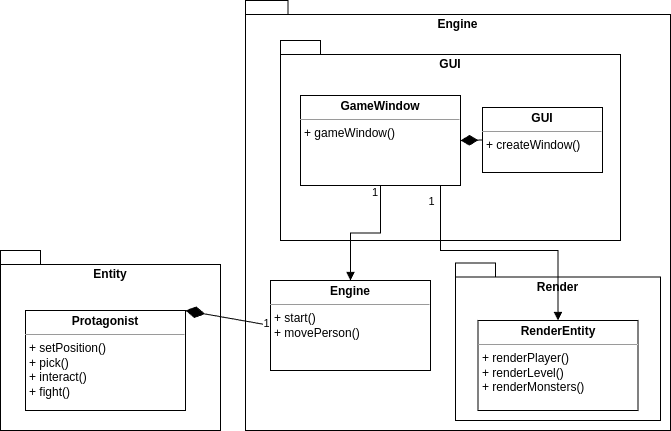

The diagram above was exported from draw.io. Its source (the exported page's mxGraphModel, read from the mxfile embedded in the PNG):
<mxGraphModel dx="1257" dy="674" grid="1" gridSize="10" guides="1" tooltips="1" connect="1" arrows="1" fold="1" page="1" pageScale="1" pageWidth="827" pageHeight="1169" math="0" shadow="0">
  <root>
    <mxCell id="0" />
    <mxCell id="1" parent="0" />
    <mxCell id="0UWYmIxU-gHF854mO1L_-8" value="Engine" style="shape=folder;fontStyle=1;spacingTop=10;tabWidth=40;tabHeight=14;tabPosition=left;html=1;whiteSpace=wrap;verticalAlign=top;movable=1;resizable=1;rotatable=1;deletable=1;editable=1;locked=0;connectable=1;" parent="1" vertex="1">
      <mxGeometry x="715" y="70" width="425" height="430" as="geometry" />
    </mxCell>
    <mxCell id="P1Q_LrVdWlh6McmZW3n9-2" value="Entity" style="shape=folder;fontStyle=1;spacingTop=10;tabWidth=40;tabHeight=14;tabPosition=left;html=1;whiteSpace=wrap;verticalAlign=top;movable=1;resizable=1;rotatable=1;deletable=1;editable=1;locked=0;connectable=1;" parent="1" vertex="1">
      <mxGeometry x="470" y="320" width="220" height="180" as="geometry" />
    </mxCell>
    <mxCell id="P1Q_LrVdWlh6McmZW3n9-3" value="GUI" style="shape=folder;fontStyle=1;spacingTop=10;tabWidth=40;tabHeight=14;tabPosition=left;html=1;whiteSpace=wrap;verticalAlign=top;" parent="1" vertex="1">
      <mxGeometry x="750" y="110" width="340" height="200" as="geometry" />
    </mxCell>
    <mxCell id="P1Q_LrVdWlh6McmZW3n9-8" value="&lt;p style=&quot;margin:0px;margin-top:4px;text-align:center;&quot;&gt;&lt;b&gt;GameWindow&lt;/b&gt;&lt;/p&gt;&lt;hr size=&quot;1&quot;&gt;&lt;p style=&quot;margin:0px;margin-left:4px;&quot;&gt;+ gameWindow()&lt;/p&gt;" style="verticalAlign=top;align=left;overflow=fill;fontSize=12;fontFamily=Helvetica;html=1;whiteSpace=wrap;" parent="1" vertex="1">
      <mxGeometry x="770" y="165" width="160" height="90" as="geometry" />
    </mxCell>
    <mxCell id="P1Q_LrVdWlh6McmZW3n9-10" value="&lt;p style=&quot;margin:0px;margin-top:4px;text-align:center;&quot;&gt;&lt;b&gt;Protagonist&lt;/b&gt;&lt;/p&gt;&lt;hr size=&quot;1&quot;&gt;&lt;p style=&quot;margin:0px;margin-left:4px;&quot;&gt;+ setPosition()&lt;/p&gt;&lt;p style=&quot;margin:0px;margin-left:4px;&quot;&gt;+ pick()&lt;/p&gt;&lt;p style=&quot;margin:0px;margin-left:4px;&quot;&gt;+ interact()&lt;/p&gt;&lt;p style=&quot;margin:0px;margin-left:4px;&quot;&gt;+ fight()&lt;/p&gt;" style="verticalAlign=top;align=left;overflow=fill;fontSize=12;fontFamily=Helvetica;html=1;whiteSpace=wrap;" parent="1" vertex="1">
      <mxGeometry x="495" y="380" width="160" height="100" as="geometry" />
    </mxCell>
    <mxCell id="h5M2nsxLfbPOn4GYuV4j-1" value="Render" style="shape=folder;fontStyle=1;spacingTop=10;tabWidth=40;tabHeight=14;tabPosition=left;html=1;whiteSpace=wrap;verticalAlign=top;" parent="1" vertex="1">
      <mxGeometry x="925" y="332.5" width="205" height="157.5" as="geometry" />
    </mxCell>
    <mxCell id="h5M2nsxLfbPOn4GYuV4j-9" value="&lt;p style=&quot;margin:0px;margin-top:4px;text-align:center;&quot;&gt;&lt;b&gt;RenderEntity&lt;/b&gt;&lt;/p&gt;&lt;hr size=&quot;1&quot;&gt;&lt;p style=&quot;margin:0px;margin-left:4px;&quot;&gt;+ renderPlayer()&lt;/p&gt;&lt;p style=&quot;margin:0px;margin-left:4px;&quot;&gt;+ renderLevel()&lt;/p&gt;&lt;p style=&quot;margin:0px;margin-left:4px;&quot;&gt;+ renderMonsters()&lt;/p&gt;" style="verticalAlign=top;align=left;overflow=fill;fontSize=12;fontFamily=Helvetica;html=1;whiteSpace=wrap;" parent="1" vertex="1">
      <mxGeometry x="947.5" y="390" width="160" height="90" as="geometry" />
    </mxCell>
    <mxCell id="0UWYmIxU-gHF854mO1L_-9" value="&lt;p style=&quot;margin:0px;margin-top:4px;text-align:center;&quot;&gt;&lt;b&gt;Engine&lt;/b&gt;&lt;/p&gt;&lt;hr size=&quot;1&quot;&gt;&lt;p style=&quot;margin:0px;margin-left:4px;&quot;&gt;+ start()&lt;/p&gt;&lt;p style=&quot;margin:0px;margin-left:4px;&quot;&gt;+ movePerson()&lt;/p&gt;" style="verticalAlign=top;align=left;overflow=fill;fontSize=12;fontFamily=Helvetica;html=1;whiteSpace=wrap;" parent="1" vertex="1">
      <mxGeometry x="740" y="350" width="160" height="90" as="geometry" />
    </mxCell>
    <mxCell id="0UWYmIxU-gHF854mO1L_-12" value="" style="endArrow=diamondThin;endFill=1;endSize=17;html=1;rounded=0;exitX=0;exitY=0.5;exitDx=0;exitDy=0;entryX=1;entryY=0;entryDx=0;entryDy=0;" parent="1" source="0UWYmIxU-gHF854mO1L_-9" target="P1Q_LrVdWlh6McmZW3n9-10" edge="1">
      <mxGeometry width="160" relative="1" as="geometry">
        <mxPoint x="650" y="550" as="sourcePoint" />
        <mxPoint x="810" y="550" as="targetPoint" />
      </mxGeometry>
    </mxCell>
    <mxCell id="0UWYmIxU-gHF854mO1L_-13" value="1" style="edgeLabel;html=1;align=center;verticalAlign=middle;resizable=0;points=[];" parent="0UWYmIxU-gHF854mO1L_-12" vertex="1" connectable="0">
      <mxGeometry x="-0.8924" y="-2" relative="1" as="geometry">
        <mxPoint as="offset" />
      </mxGeometry>
    </mxCell>
    <mxCell id="0UWYmIxU-gHF854mO1L_-14" value="&lt;p style=&quot;margin:0px;margin-top:4px;text-align:center;&quot;&gt;&lt;b&gt;GUI&lt;/b&gt;&lt;/p&gt;&lt;hr size=&quot;1&quot;&gt;&lt;p style=&quot;margin:0px;margin-left:4px;&quot;&gt;+ createWindow()&lt;/p&gt;" style="verticalAlign=top;align=left;overflow=fill;fontSize=12;fontFamily=Helvetica;html=1;whiteSpace=wrap;" parent="1" vertex="1">
      <mxGeometry x="952" y="177" width="120" height="65" as="geometry" />
    </mxCell>
    <mxCell id="0UWYmIxU-gHF854mO1L_-16" value="" style="endArrow=diamondThin;endFill=1;endSize=15;html=1;rounded=0;exitX=0;exitY=0.5;exitDx=0;exitDy=0;entryX=1;entryY=0.5;entryDx=0;entryDy=0;" parent="1" source="0UWYmIxU-gHF854mO1L_-14" target="P1Q_LrVdWlh6McmZW3n9-8" edge="1">
      <mxGeometry width="160" relative="1" as="geometry">
        <mxPoint x="680" y="380" as="sourcePoint" />
        <mxPoint x="840" y="380" as="targetPoint" />
      </mxGeometry>
    </mxCell>
    <mxCell id="0UWYmIxU-gHF854mO1L_-17" value="" style="endArrow=block;endFill=1;html=1;edgeStyle=orthogonalEdgeStyle;align=left;verticalAlign=top;rounded=0;exitX=0.5;exitY=1;exitDx=0;exitDy=0;entryX=0.5;entryY=0;entryDx=0;entryDy=0;" parent="1" source="P1Q_LrVdWlh6McmZW3n9-8" target="0UWYmIxU-gHF854mO1L_-9" edge="1">
      <mxGeometry x="-1" relative="1" as="geometry">
        <mxPoint x="700" y="354.58" as="sourcePoint" />
        <mxPoint x="860" y="354.58" as="targetPoint" />
      </mxGeometry>
    </mxCell>
    <mxCell id="0UWYmIxU-gHF854mO1L_-18" value="1" style="edgeLabel;resizable=0;html=1;align=left;verticalAlign=bottom;" parent="0UWYmIxU-gHF854mO1L_-17" connectable="0" vertex="1">
      <mxGeometry x="-1" relative="1" as="geometry">
        <mxPoint x="-10" y="15" as="offset" />
      </mxGeometry>
    </mxCell>
    <mxCell id="0UWYmIxU-gHF854mO1L_-19" value="" style="endArrow=block;endFill=1;html=1;edgeStyle=orthogonalEdgeStyle;align=left;verticalAlign=top;rounded=0;entryX=0.5;entryY=0;entryDx=0;entryDy=0;" parent="1" target="h5M2nsxLfbPOn4GYuV4j-9" edge="1">
      <mxGeometry x="-1" relative="1" as="geometry">
        <mxPoint x="910" y="255" as="sourcePoint" />
        <mxPoint x="1160" y="380" as="targetPoint" />
        <Array as="points">
          <mxPoint x="910" y="255" />
          <mxPoint x="910" y="320" />
          <mxPoint x="1050" y="320" />
        </Array>
      </mxGeometry>
    </mxCell>
    <mxCell id="0UWYmIxU-gHF854mO1L_-21" value="1" style="edgeLabel;html=1;align=center;verticalAlign=middle;resizable=0;points=[];" parent="0UWYmIxU-gHF854mO1L_-19" vertex="1" connectable="0">
      <mxGeometry x="-0.9514" relative="1" as="geometry">
        <mxPoint x="-10" y="9" as="offset" />
      </mxGeometry>
    </mxCell>
  </root>
</mxGraphModel>